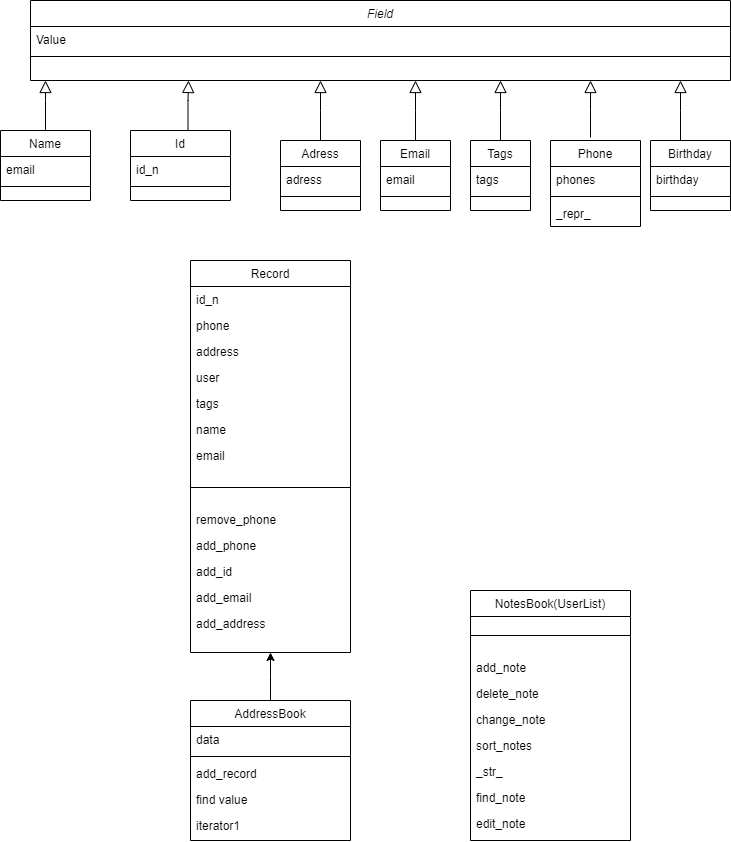

The diagram above was exported from draw.io. Its source (the exported page's mxGraphModel, read from the mxfile embedded in the PNG):
<mxGraphModel dx="1038" dy="521" grid="1" gridSize="10" guides="1" tooltips="1" connect="1" arrows="1" fold="1" page="1" pageScale="1" pageWidth="827" pageHeight="1169" math="0" shadow="0">
  <root>
    <mxCell id="WIyWlLk6GJQsqaUBKTNV-0" />
    <mxCell id="WIyWlLk6GJQsqaUBKTNV-1" parent="WIyWlLk6GJQsqaUBKTNV-0" />
    <mxCell id="zkfFHV4jXpPFQw0GAbJ--0" value="Field" style="swimlane;fontStyle=2;align=center;verticalAlign=top;childLayout=stackLayout;horizontal=1;startSize=26;horizontalStack=0;resizeParent=1;resizeLast=0;collapsible=1;marginBottom=0;rounded=0;shadow=0;strokeWidth=1;" parent="WIyWlLk6GJQsqaUBKTNV-1" vertex="1">
      <mxGeometry x="80" y="220" width="700" height="80" as="geometry">
        <mxRectangle x="230" y="140" width="160" height="26" as="alternateBounds" />
      </mxGeometry>
    </mxCell>
    <mxCell id="zkfFHV4jXpPFQw0GAbJ--1" value="Value" style="text;align=left;verticalAlign=top;spacingLeft=4;spacingRight=4;overflow=hidden;rotatable=0;points=[[0,0.5],[1,0.5]];portConstraint=eastwest;" parent="zkfFHV4jXpPFQw0GAbJ--0" vertex="1">
      <mxGeometry y="26" width="700" height="26" as="geometry" />
    </mxCell>
    <mxCell id="zkfFHV4jXpPFQw0GAbJ--4" value="" style="line;html=1;strokeWidth=1;align=left;verticalAlign=middle;spacingTop=-1;spacingLeft=3;spacingRight=3;rotatable=0;labelPosition=right;points=[];portConstraint=eastwest;" parent="zkfFHV4jXpPFQw0GAbJ--0" vertex="1">
      <mxGeometry y="52" width="700" height="8" as="geometry" />
    </mxCell>
    <mxCell id="zkfFHV4jXpPFQw0GAbJ--6" value="Record" style="swimlane;fontStyle=0;align=center;verticalAlign=top;childLayout=stackLayout;horizontal=1;startSize=26;horizontalStack=0;resizeParent=1;resizeLast=0;collapsible=1;marginBottom=0;rounded=0;shadow=0;strokeWidth=1;" parent="WIyWlLk6GJQsqaUBKTNV-1" vertex="1">
      <mxGeometry x="240" y="480" width="160" height="392" as="geometry">
        <mxRectangle x="130" y="380" width="160" height="26" as="alternateBounds" />
      </mxGeometry>
    </mxCell>
    <mxCell id="zkfFHV4jXpPFQw0GAbJ--7" value="id_n" style="text;align=left;verticalAlign=top;spacingLeft=4;spacingRight=4;overflow=hidden;rotatable=0;points=[[0,0.5],[1,0.5]];portConstraint=eastwest;" parent="zkfFHV4jXpPFQw0GAbJ--6" vertex="1">
      <mxGeometry y="26" width="160" height="26" as="geometry" />
    </mxCell>
    <mxCell id="zkfFHV4jXpPFQw0GAbJ--8" value="phone" style="text;align=left;verticalAlign=top;spacingLeft=4;spacingRight=4;overflow=hidden;rotatable=0;points=[[0,0.5],[1,0.5]];portConstraint=eastwest;rounded=0;shadow=0;html=0;" parent="zkfFHV4jXpPFQw0GAbJ--6" vertex="1">
      <mxGeometry y="52" width="160" height="26" as="geometry" />
    </mxCell>
    <mxCell id="g95O5BEkxtkrY_m1C_9l-19" value="address" style="text;align=left;verticalAlign=top;spacingLeft=4;spacingRight=4;overflow=hidden;rotatable=0;points=[[0,0.5],[1,0.5]];portConstraint=eastwest;rounded=0;shadow=0;html=0;" parent="zkfFHV4jXpPFQw0GAbJ--6" vertex="1">
      <mxGeometry y="78" width="160" height="26" as="geometry" />
    </mxCell>
    <mxCell id="g95O5BEkxtkrY_m1C_9l-23" value="user" style="text;align=left;verticalAlign=top;spacingLeft=4;spacingRight=4;overflow=hidden;rotatable=0;points=[[0,0.5],[1,0.5]];portConstraint=eastwest;rounded=0;shadow=0;html=0;" parent="zkfFHV4jXpPFQw0GAbJ--6" vertex="1">
      <mxGeometry y="104" width="160" height="26" as="geometry" />
    </mxCell>
    <mxCell id="g95O5BEkxtkrY_m1C_9l-21" value="tags" style="text;align=left;verticalAlign=top;spacingLeft=4;spacingRight=4;overflow=hidden;rotatable=0;points=[[0,0.5],[1,0.5]];portConstraint=eastwest;rounded=0;shadow=0;html=0;" parent="zkfFHV4jXpPFQw0GAbJ--6" vertex="1">
      <mxGeometry y="130" width="160" height="26" as="geometry" />
    </mxCell>
    <mxCell id="g95O5BEkxtkrY_m1C_9l-20" value="name" style="text;align=left;verticalAlign=top;spacingLeft=4;spacingRight=4;overflow=hidden;rotatable=0;points=[[0,0.5],[1,0.5]];portConstraint=eastwest;rounded=0;shadow=0;html=0;" parent="zkfFHV4jXpPFQw0GAbJ--6" vertex="1">
      <mxGeometry y="156" width="160" height="26" as="geometry" />
    </mxCell>
    <mxCell id="g95O5BEkxtkrY_m1C_9l-22" value="email" style="text;align=left;verticalAlign=top;spacingLeft=4;spacingRight=4;overflow=hidden;rotatable=0;points=[[0,0.5],[1,0.5]];portConstraint=eastwest;rounded=0;shadow=0;html=0;" parent="zkfFHV4jXpPFQw0GAbJ--6" vertex="1">
      <mxGeometry y="182" width="160" height="26" as="geometry" />
    </mxCell>
    <mxCell id="zkfFHV4jXpPFQw0GAbJ--9" value="" style="line;html=1;strokeWidth=1;align=left;verticalAlign=middle;spacingTop=-1;spacingLeft=3;spacingRight=3;rotatable=0;labelPosition=right;points=[];portConstraint=eastwest;" parent="zkfFHV4jXpPFQw0GAbJ--6" vertex="1">
      <mxGeometry y="208" width="160" height="38" as="geometry" />
    </mxCell>
    <mxCell id="g95O5BEkxtkrY_m1C_9l-28" value="remove_phone" style="text;align=left;verticalAlign=top;spacingLeft=4;spacingRight=4;overflow=hidden;rotatable=0;points=[[0,0.5],[1,0.5]];portConstraint=eastwest;rounded=0;shadow=0;html=0;" parent="zkfFHV4jXpPFQw0GAbJ--6" vertex="1">
      <mxGeometry y="246" width="160" height="26" as="geometry" />
    </mxCell>
    <mxCell id="g95O5BEkxtkrY_m1C_9l-27" value="add_phone" style="text;align=left;verticalAlign=top;spacingLeft=4;spacingRight=4;overflow=hidden;rotatable=0;points=[[0,0.5],[1,0.5]];portConstraint=eastwest;rounded=0;shadow=0;html=0;" parent="zkfFHV4jXpPFQw0GAbJ--6" vertex="1">
      <mxGeometry y="272" width="160" height="26" as="geometry" />
    </mxCell>
    <mxCell id="g95O5BEkxtkrY_m1C_9l-26" value="add_id" style="text;align=left;verticalAlign=top;spacingLeft=4;spacingRight=4;overflow=hidden;rotatable=0;points=[[0,0.5],[1,0.5]];portConstraint=eastwest;rounded=0;shadow=0;html=0;" parent="zkfFHV4jXpPFQw0GAbJ--6" vertex="1">
      <mxGeometry y="298" width="160" height="26" as="geometry" />
    </mxCell>
    <mxCell id="g95O5BEkxtkrY_m1C_9l-25" value="add_email" style="text;align=left;verticalAlign=top;spacingLeft=4;spacingRight=4;overflow=hidden;rotatable=0;points=[[0,0.5],[1,0.5]];portConstraint=eastwest;rounded=0;shadow=0;html=0;" parent="zkfFHV4jXpPFQw0GAbJ--6" vertex="1">
      <mxGeometry y="324" width="160" height="26" as="geometry" />
    </mxCell>
    <mxCell id="g95O5BEkxtkrY_m1C_9l-24" value="add_address" style="text;align=left;verticalAlign=top;spacingLeft=4;spacingRight=4;overflow=hidden;rotatable=0;points=[[0,0.5],[1,0.5]];portConstraint=eastwest;rounded=0;shadow=0;html=0;" parent="zkfFHV4jXpPFQw0GAbJ--6" vertex="1">
      <mxGeometry y="350" width="160" height="26" as="geometry" />
    </mxCell>
    <mxCell id="zkfFHV4jXpPFQw0GAbJ--13" value="Adress" style="swimlane;fontStyle=0;align=center;verticalAlign=top;childLayout=stackLayout;horizontal=1;startSize=26;horizontalStack=0;resizeParent=1;resizeLast=0;collapsible=1;marginBottom=0;rounded=0;shadow=0;strokeWidth=1;" parent="WIyWlLk6GJQsqaUBKTNV-1" vertex="1">
      <mxGeometry x="330" y="360" width="80" height="70" as="geometry">
        <mxRectangle x="340" y="380" width="170" height="26" as="alternateBounds" />
      </mxGeometry>
    </mxCell>
    <mxCell id="zkfFHV4jXpPFQw0GAbJ--14" value="adress" style="text;align=left;verticalAlign=top;spacingLeft=4;spacingRight=4;overflow=hidden;rotatable=0;points=[[0,0.5],[1,0.5]];portConstraint=eastwest;" parent="zkfFHV4jXpPFQw0GAbJ--13" vertex="1">
      <mxGeometry y="26" width="80" height="26" as="geometry" />
    </mxCell>
    <mxCell id="zkfFHV4jXpPFQw0GAbJ--15" value="" style="line;html=1;strokeWidth=1;align=left;verticalAlign=middle;spacingTop=-1;spacingLeft=3;spacingRight=3;rotatable=0;labelPosition=right;points=[];portConstraint=eastwest;" parent="zkfFHV4jXpPFQw0GAbJ--13" vertex="1">
      <mxGeometry y="52" width="80" height="8" as="geometry" />
    </mxCell>
    <mxCell id="zkfFHV4jXpPFQw0GAbJ--16" value="" style="endArrow=block;endSize=10;endFill=0;shadow=0;strokeWidth=1;rounded=0;edgeStyle=elbowEdgeStyle;elbow=vertical;" parent="WIyWlLk6GJQsqaUBKTNV-1" source="zkfFHV4jXpPFQw0GAbJ--13" target="zkfFHV4jXpPFQw0GAbJ--0" edge="1">
      <mxGeometry width="160" relative="1" as="geometry">
        <mxPoint x="210" y="373" as="sourcePoint" />
        <mxPoint x="310" y="271" as="targetPoint" />
        <Array as="points">
          <mxPoint x="370" y="330" />
        </Array>
      </mxGeometry>
    </mxCell>
    <mxCell id="zkfFHV4jXpPFQw0GAbJ--17" value="AddressBook" style="swimlane;fontStyle=0;align=center;verticalAlign=top;childLayout=stackLayout;horizontal=1;startSize=26;horizontalStack=0;resizeParent=1;resizeLast=0;collapsible=1;marginBottom=0;rounded=0;shadow=0;strokeWidth=1;" parent="WIyWlLk6GJQsqaUBKTNV-1" vertex="1">
      <mxGeometry x="240" y="920" width="160" height="140" as="geometry">
        <mxRectangle x="550" y="140" width="160" height="26" as="alternateBounds" />
      </mxGeometry>
    </mxCell>
    <mxCell id="zkfFHV4jXpPFQw0GAbJ--18" value="data" style="text;align=left;verticalAlign=top;spacingLeft=4;spacingRight=4;overflow=hidden;rotatable=0;points=[[0,0.5],[1,0.5]];portConstraint=eastwest;" parent="zkfFHV4jXpPFQw0GAbJ--17" vertex="1">
      <mxGeometry y="26" width="160" height="26" as="geometry" />
    </mxCell>
    <mxCell id="zkfFHV4jXpPFQw0GAbJ--23" value="" style="line;html=1;strokeWidth=1;align=left;verticalAlign=middle;spacingTop=-1;spacingLeft=3;spacingRight=3;rotatable=0;labelPosition=right;points=[];portConstraint=eastwest;" parent="zkfFHV4jXpPFQw0GAbJ--17" vertex="1">
      <mxGeometry y="52" width="160" height="8" as="geometry" />
    </mxCell>
    <mxCell id="zkfFHV4jXpPFQw0GAbJ--24" value="add_record" style="text;align=left;verticalAlign=top;spacingLeft=4;spacingRight=4;overflow=hidden;rotatable=0;points=[[0,0.5],[1,0.5]];portConstraint=eastwest;" parent="zkfFHV4jXpPFQw0GAbJ--17" vertex="1">
      <mxGeometry y="60" width="160" height="26" as="geometry" />
    </mxCell>
    <mxCell id="zkfFHV4jXpPFQw0GAbJ--25" value="find value" style="text;align=left;verticalAlign=top;spacingLeft=4;spacingRight=4;overflow=hidden;rotatable=0;points=[[0,0.5],[1,0.5]];portConstraint=eastwest;" parent="zkfFHV4jXpPFQw0GAbJ--17" vertex="1">
      <mxGeometry y="86" width="160" height="26" as="geometry" />
    </mxCell>
    <mxCell id="g95O5BEkxtkrY_m1C_9l-3" value="iterator1" style="text;align=left;verticalAlign=top;spacingLeft=4;spacingRight=4;overflow=hidden;rotatable=0;points=[[0,0.5],[1,0.5]];portConstraint=eastwest;" parent="zkfFHV4jXpPFQw0GAbJ--17" vertex="1">
      <mxGeometry y="112" width="160" height="26" as="geometry" />
    </mxCell>
    <mxCell id="zkfFHV4jXpPFQw0GAbJ--26" value="" style="endArrow=none;shadow=0;strokeWidth=1;rounded=0;endFill=0;edgeStyle=elbowEdgeStyle;elbow=vertical;exitX=0.5;exitY=1;exitDx=0;exitDy=0;startArrow=classic;startFill=1;" parent="WIyWlLk6GJQsqaUBKTNV-1" source="zkfFHV4jXpPFQw0GAbJ--6" target="zkfFHV4jXpPFQw0GAbJ--17" edge="1">
      <mxGeometry x="0.5" y="41" relative="1" as="geometry">
        <mxPoint x="410" y="580" as="sourcePoint" />
        <mxPoint x="540" y="192" as="targetPoint" />
        <mxPoint x="-40" y="32" as="offset" />
      </mxGeometry>
    </mxCell>
    <mxCell id="g95O5BEkxtkrY_m1C_9l-4" value="Id" style="swimlane;fontStyle=0;align=center;verticalAlign=top;childLayout=stackLayout;horizontal=1;startSize=26;horizontalStack=0;resizeParent=1;resizeLast=0;collapsible=1;marginBottom=0;rounded=0;shadow=0;strokeWidth=1;" parent="WIyWlLk6GJQsqaUBKTNV-1" vertex="1">
      <mxGeometry x="180" y="350" width="100" height="70" as="geometry">
        <mxRectangle x="340" y="380" width="170" height="26" as="alternateBounds" />
      </mxGeometry>
    </mxCell>
    <mxCell id="g95O5BEkxtkrY_m1C_9l-5" value="id_n" style="text;align=left;verticalAlign=top;spacingLeft=4;spacingRight=4;overflow=hidden;rotatable=0;points=[[0,0.5],[1,0.5]];portConstraint=eastwest;" parent="g95O5BEkxtkrY_m1C_9l-4" vertex="1">
      <mxGeometry y="26" width="100" height="26" as="geometry" />
    </mxCell>
    <mxCell id="g95O5BEkxtkrY_m1C_9l-6" value="" style="line;html=1;strokeWidth=1;align=left;verticalAlign=middle;spacingTop=-1;spacingLeft=3;spacingRight=3;rotatable=0;labelPosition=right;points=[];portConstraint=eastwest;" parent="g95O5BEkxtkrY_m1C_9l-4" vertex="1">
      <mxGeometry y="52" width="100" height="8" as="geometry" />
    </mxCell>
    <mxCell id="g95O5BEkxtkrY_m1C_9l-7" value="Tags" style="swimlane;fontStyle=0;align=center;verticalAlign=top;childLayout=stackLayout;horizontal=1;startSize=26;horizontalStack=0;resizeParent=1;resizeLast=0;collapsible=1;marginBottom=0;rounded=0;shadow=0;strokeWidth=1;" parent="WIyWlLk6GJQsqaUBKTNV-1" vertex="1">
      <mxGeometry x="520" y="360" width="60" height="70" as="geometry">
        <mxRectangle x="340" y="380" width="170" height="26" as="alternateBounds" />
      </mxGeometry>
    </mxCell>
    <mxCell id="g95O5BEkxtkrY_m1C_9l-8" value="tags" style="text;align=left;verticalAlign=top;spacingLeft=4;spacingRight=4;overflow=hidden;rotatable=0;points=[[0,0.5],[1,0.5]];portConstraint=eastwest;" parent="g95O5BEkxtkrY_m1C_9l-7" vertex="1">
      <mxGeometry y="26" width="60" height="26" as="geometry" />
    </mxCell>
    <mxCell id="g95O5BEkxtkrY_m1C_9l-9" value="" style="line;html=1;strokeWidth=1;align=left;verticalAlign=middle;spacingTop=-1;spacingLeft=3;spacingRight=3;rotatable=0;labelPosition=right;points=[];portConstraint=eastwest;" parent="g95O5BEkxtkrY_m1C_9l-7" vertex="1">
      <mxGeometry y="52" width="60" height="8" as="geometry" />
    </mxCell>
    <mxCell id="g95O5BEkxtkrY_m1C_9l-10" value="Email" style="swimlane;fontStyle=0;align=center;verticalAlign=top;childLayout=stackLayout;horizontal=1;startSize=26;horizontalStack=0;resizeParent=1;resizeLast=0;collapsible=1;marginBottom=0;rounded=0;shadow=0;strokeWidth=1;" parent="WIyWlLk6GJQsqaUBKTNV-1" vertex="1">
      <mxGeometry x="430" y="360" width="70" height="70" as="geometry">
        <mxRectangle x="340" y="380" width="170" height="26" as="alternateBounds" />
      </mxGeometry>
    </mxCell>
    <mxCell id="g95O5BEkxtkrY_m1C_9l-11" value="email" style="text;align=left;verticalAlign=top;spacingLeft=4;spacingRight=4;overflow=hidden;rotatable=0;points=[[0,0.5],[1,0.5]];portConstraint=eastwest;" parent="g95O5BEkxtkrY_m1C_9l-10" vertex="1">
      <mxGeometry y="26" width="70" height="26" as="geometry" />
    </mxCell>
    <mxCell id="g95O5BEkxtkrY_m1C_9l-12" value="" style="line;html=1;strokeWidth=1;align=left;verticalAlign=middle;spacingTop=-1;spacingLeft=3;spacingRight=3;rotatable=0;labelPosition=right;points=[];portConstraint=eastwest;" parent="g95O5BEkxtkrY_m1C_9l-10" vertex="1">
      <mxGeometry y="52" width="70" height="8" as="geometry" />
    </mxCell>
    <mxCell id="g95O5BEkxtkrY_m1C_9l-13" value="Birthday" style="swimlane;fontStyle=0;align=center;verticalAlign=top;childLayout=stackLayout;horizontal=1;startSize=26;horizontalStack=0;resizeParent=1;resizeLast=0;collapsible=1;marginBottom=0;rounded=0;shadow=0;strokeWidth=1;" parent="WIyWlLk6GJQsqaUBKTNV-1" vertex="1">
      <mxGeometry x="700" y="360" width="80" height="70" as="geometry">
        <mxRectangle x="340" y="380" width="170" height="26" as="alternateBounds" />
      </mxGeometry>
    </mxCell>
    <mxCell id="g95O5BEkxtkrY_m1C_9l-14" value="birthday" style="text;align=left;verticalAlign=top;spacingLeft=4;spacingRight=4;overflow=hidden;rotatable=0;points=[[0,0.5],[1,0.5]];portConstraint=eastwest;" parent="g95O5BEkxtkrY_m1C_9l-13" vertex="1">
      <mxGeometry y="26" width="80" height="26" as="geometry" />
    </mxCell>
    <mxCell id="g95O5BEkxtkrY_m1C_9l-15" value="" style="line;html=1;strokeWidth=1;align=left;verticalAlign=middle;spacingTop=-1;spacingLeft=3;spacingRight=3;rotatable=0;labelPosition=right;points=[];portConstraint=eastwest;" parent="g95O5BEkxtkrY_m1C_9l-13" vertex="1">
      <mxGeometry y="52" width="80" height="8" as="geometry" />
    </mxCell>
    <mxCell id="g95O5BEkxtkrY_m1C_9l-16" value="Name" style="swimlane;fontStyle=0;align=center;verticalAlign=top;childLayout=stackLayout;horizontal=1;startSize=26;horizontalStack=0;resizeParent=1;resizeLast=0;collapsible=1;marginBottom=0;rounded=0;shadow=0;strokeWidth=1;" parent="WIyWlLk6GJQsqaUBKTNV-1" vertex="1">
      <mxGeometry x="50" y="350" width="90" height="70" as="geometry">
        <mxRectangle x="340" y="380" width="170" height="26" as="alternateBounds" />
      </mxGeometry>
    </mxCell>
    <mxCell id="g95O5BEkxtkrY_m1C_9l-17" value="email" style="text;align=left;verticalAlign=top;spacingLeft=4;spacingRight=4;overflow=hidden;rotatable=0;points=[[0,0.5],[1,0.5]];portConstraint=eastwest;" parent="g95O5BEkxtkrY_m1C_9l-16" vertex="1">
      <mxGeometry y="26" width="90" height="26" as="geometry" />
    </mxCell>
    <mxCell id="g95O5BEkxtkrY_m1C_9l-18" value="" style="line;html=1;strokeWidth=1;align=left;verticalAlign=middle;spacingTop=-1;spacingLeft=3;spacingRight=3;rotatable=0;labelPosition=right;points=[];portConstraint=eastwest;" parent="g95O5BEkxtkrY_m1C_9l-16" vertex="1">
      <mxGeometry y="52" width="90" height="8" as="geometry" />
    </mxCell>
    <mxCell id="g95O5BEkxtkrY_m1C_9l-29" value="Phone" style="swimlane;fontStyle=0;align=center;verticalAlign=top;childLayout=stackLayout;horizontal=1;startSize=26;horizontalStack=0;resizeParent=1;resizeLast=0;collapsible=1;marginBottom=0;rounded=0;shadow=0;strokeWidth=1;" parent="WIyWlLk6GJQsqaUBKTNV-1" vertex="1">
      <mxGeometry x="600" y="360" width="90" height="86" as="geometry">
        <mxRectangle x="340" y="380" width="170" height="26" as="alternateBounds" />
      </mxGeometry>
    </mxCell>
    <mxCell id="g95O5BEkxtkrY_m1C_9l-30" value="phones" style="text;align=left;verticalAlign=top;spacingLeft=4;spacingRight=4;overflow=hidden;rotatable=0;points=[[0,0.5],[1,0.5]];portConstraint=eastwest;" parent="g95O5BEkxtkrY_m1C_9l-29" vertex="1">
      <mxGeometry y="26" width="90" height="26" as="geometry" />
    </mxCell>
    <mxCell id="g95O5BEkxtkrY_m1C_9l-31" value="" style="line;html=1;strokeWidth=1;align=left;verticalAlign=middle;spacingTop=-1;spacingLeft=3;spacingRight=3;rotatable=0;labelPosition=right;points=[];portConstraint=eastwest;" parent="g95O5BEkxtkrY_m1C_9l-29" vertex="1">
      <mxGeometry y="52" width="90" height="8" as="geometry" />
    </mxCell>
    <mxCell id="g95O5BEkxtkrY_m1C_9l-32" value="_repr_" style="text;align=left;verticalAlign=top;spacingLeft=4;spacingRight=4;overflow=hidden;rotatable=0;points=[[0,0.5],[1,0.5]];portConstraint=eastwest;" parent="g95O5BEkxtkrY_m1C_9l-29" vertex="1">
      <mxGeometry y="60" width="90" height="26" as="geometry" />
    </mxCell>
    <mxCell id="g95O5BEkxtkrY_m1C_9l-33" value="NotesBook(UserList)" style="swimlane;fontStyle=0;align=center;verticalAlign=top;childLayout=stackLayout;horizontal=1;startSize=26;horizontalStack=0;resizeParent=1;resizeLast=0;collapsible=1;marginBottom=0;rounded=0;shadow=0;strokeWidth=1;" parent="WIyWlLk6GJQsqaUBKTNV-1" vertex="1">
      <mxGeometry x="520" y="810" width="160" height="250" as="geometry">
        <mxRectangle x="130" y="380" width="160" height="26" as="alternateBounds" />
      </mxGeometry>
    </mxCell>
    <mxCell id="g95O5BEkxtkrY_m1C_9l-41" value="" style="line;html=1;strokeWidth=1;align=left;verticalAlign=middle;spacingTop=-1;spacingLeft=3;spacingRight=3;rotatable=0;labelPosition=right;points=[];portConstraint=eastwest;" parent="g95O5BEkxtkrY_m1C_9l-33" vertex="1">
      <mxGeometry y="26" width="160" height="38" as="geometry" />
    </mxCell>
    <mxCell id="g95O5BEkxtkrY_m1C_9l-42" value="add_note" style="text;align=left;verticalAlign=top;spacingLeft=4;spacingRight=4;overflow=hidden;rotatable=0;points=[[0,0.5],[1,0.5]];portConstraint=eastwest;rounded=0;shadow=0;html=0;" parent="g95O5BEkxtkrY_m1C_9l-33" vertex="1">
      <mxGeometry y="64" width="160" height="26" as="geometry" />
    </mxCell>
    <mxCell id="g95O5BEkxtkrY_m1C_9l-43" value="delete_note" style="text;align=left;verticalAlign=top;spacingLeft=4;spacingRight=4;overflow=hidden;rotatable=0;points=[[0,0.5],[1,0.5]];portConstraint=eastwest;rounded=0;shadow=0;html=0;" parent="g95O5BEkxtkrY_m1C_9l-33" vertex="1">
      <mxGeometry y="90" width="160" height="26" as="geometry" />
    </mxCell>
    <mxCell id="g95O5BEkxtkrY_m1C_9l-44" value="change_note" style="text;align=left;verticalAlign=top;spacingLeft=4;spacingRight=4;overflow=hidden;rotatable=0;points=[[0,0.5],[1,0.5]];portConstraint=eastwest;rounded=0;shadow=0;html=0;" parent="g95O5BEkxtkrY_m1C_9l-33" vertex="1">
      <mxGeometry y="116" width="160" height="26" as="geometry" />
    </mxCell>
    <mxCell id="g95O5BEkxtkrY_m1C_9l-45" value="sort_notes" style="text;align=left;verticalAlign=top;spacingLeft=4;spacingRight=4;overflow=hidden;rotatable=0;points=[[0,0.5],[1,0.5]];portConstraint=eastwest;rounded=0;shadow=0;html=0;" parent="g95O5BEkxtkrY_m1C_9l-33" vertex="1">
      <mxGeometry y="142" width="160" height="26" as="geometry" />
    </mxCell>
    <mxCell id="g95O5BEkxtkrY_m1C_9l-46" value="_str_" style="text;align=left;verticalAlign=top;spacingLeft=4;spacingRight=4;overflow=hidden;rotatable=0;points=[[0,0.5],[1,0.5]];portConstraint=eastwest;rounded=0;shadow=0;html=0;" parent="g95O5BEkxtkrY_m1C_9l-33" vertex="1">
      <mxGeometry y="168" width="160" height="26" as="geometry" />
    </mxCell>
    <mxCell id="g95O5BEkxtkrY_m1C_9l-61" value="find_note" style="text;align=left;verticalAlign=top;spacingLeft=4;spacingRight=4;overflow=hidden;rotatable=0;points=[[0,0.5],[1,0.5]];portConstraint=eastwest;rounded=0;shadow=0;html=0;" parent="g95O5BEkxtkrY_m1C_9l-33" vertex="1">
      <mxGeometry y="194" width="160" height="26" as="geometry" />
    </mxCell>
    <mxCell id="g95O5BEkxtkrY_m1C_9l-62" value="edit_note" style="text;align=left;verticalAlign=top;spacingLeft=4;spacingRight=4;overflow=hidden;rotatable=0;points=[[0,0.5],[1,0.5]];portConstraint=eastwest;rounded=0;shadow=0;html=0;" parent="g95O5BEkxtkrY_m1C_9l-33" vertex="1">
      <mxGeometry y="220" width="160" height="26" as="geometry" />
    </mxCell>
    <mxCell id="g95O5BEkxtkrY_m1C_9l-63" value="" style="endArrow=block;endSize=10;endFill=0;shadow=0;strokeWidth=1;rounded=0;edgeStyle=elbowEdgeStyle;elbow=vertical;" parent="WIyWlLk6GJQsqaUBKTNV-1" edge="1">
      <mxGeometry width="160" relative="1" as="geometry">
        <mxPoint x="237.5" y="350" as="sourcePoint" />
        <mxPoint x="238" y="300" as="targetPoint" />
        <Array as="points">
          <mxPoint x="310" y="320" />
        </Array>
      </mxGeometry>
    </mxCell>
    <mxCell id="g95O5BEkxtkrY_m1C_9l-64" value="" style="endArrow=block;endSize=10;endFill=0;shadow=0;strokeWidth=1;rounded=0;edgeStyle=elbowEdgeStyle;elbow=vertical;" parent="WIyWlLk6GJQsqaUBKTNV-1" edge="1">
      <mxGeometry width="160" relative="1" as="geometry">
        <mxPoint x="95" y="350" as="sourcePoint" />
        <mxPoint x="95" y="300" as="targetPoint" />
        <Array as="points">
          <mxPoint x="290" y="320" />
        </Array>
      </mxGeometry>
    </mxCell>
    <mxCell id="g95O5BEkxtkrY_m1C_9l-65" value="" style="endArrow=block;endSize=10;endFill=0;shadow=0;strokeWidth=1;rounded=0;edgeStyle=elbowEdgeStyle;elbow=vertical;exitX=0.5;exitY=0;exitDx=0;exitDy=0;" parent="WIyWlLk6GJQsqaUBKTNV-1" source="g95O5BEkxtkrY_m1C_9l-10" edge="1">
      <mxGeometry width="160" relative="1" as="geometry">
        <mxPoint x="380" y="370" as="sourcePoint" />
        <mxPoint x="465" y="300" as="targetPoint" />
      </mxGeometry>
    </mxCell>
    <mxCell id="g95O5BEkxtkrY_m1C_9l-66" value="" style="endArrow=block;endSize=10;endFill=0;shadow=0;strokeWidth=1;rounded=0;edgeStyle=elbowEdgeStyle;elbow=vertical;exitX=0.5;exitY=0;exitDx=0;exitDy=0;" parent="WIyWlLk6GJQsqaUBKTNV-1" source="g95O5BEkxtkrY_m1C_9l-7" edge="1">
      <mxGeometry width="160" relative="1" as="geometry">
        <mxPoint x="475" y="370" as="sourcePoint" />
        <mxPoint x="550" y="300" as="targetPoint" />
      </mxGeometry>
    </mxCell>
    <mxCell id="g95O5BEkxtkrY_m1C_9l-67" value="" style="endArrow=block;endSize=10;endFill=0;shadow=0;strokeWidth=1;rounded=0;edgeStyle=elbowEdgeStyle;elbow=vertical;" parent="WIyWlLk6GJQsqaUBKTNV-1" edge="1">
      <mxGeometry width="160" relative="1" as="geometry">
        <mxPoint x="640" y="357" as="sourcePoint" />
        <mxPoint x="640" y="300" as="targetPoint" />
      </mxGeometry>
    </mxCell>
    <mxCell id="g95O5BEkxtkrY_m1C_9l-68" value="" style="endArrow=block;endSize=10;endFill=0;shadow=0;strokeWidth=1;rounded=0;edgeStyle=elbowEdgeStyle;elbow=vertical;exitX=0.5;exitY=0;exitDx=0;exitDy=0;" parent="WIyWlLk6GJQsqaUBKTNV-1" edge="1">
      <mxGeometry width="160" relative="1" as="geometry">
        <mxPoint x="730" y="360" as="sourcePoint" />
        <mxPoint x="730" y="300" as="targetPoint" />
      </mxGeometry>
    </mxCell>
  </root>
</mxGraphModel>